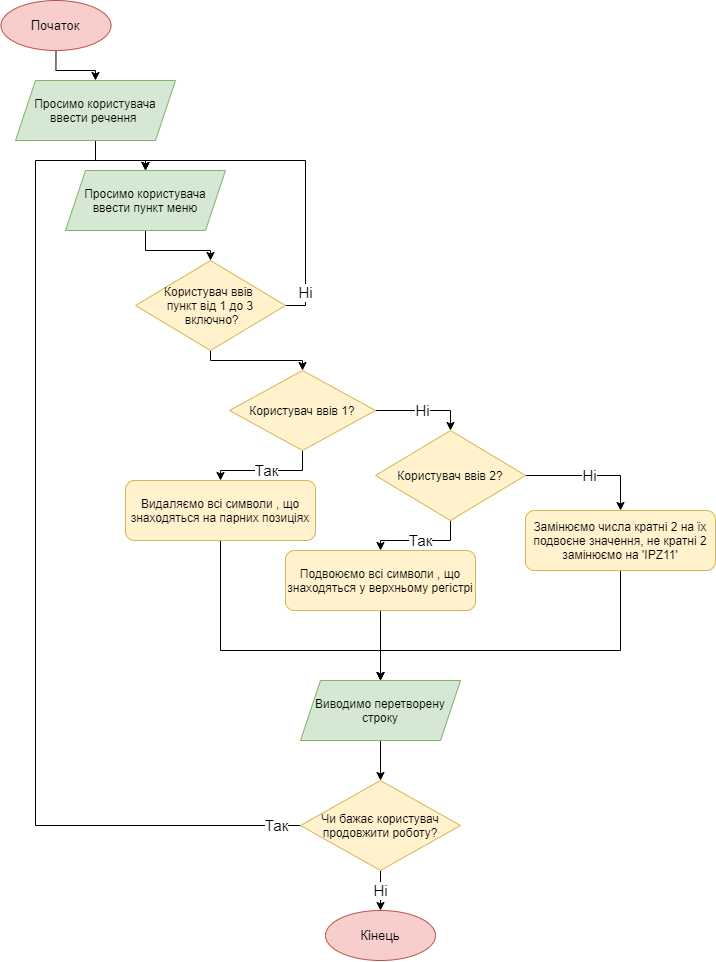

The diagram above was exported from draw.io. Its source (the exported page's mxGraphModel, read from the mxfile embedded in the PNG):
<mxGraphModel dx="1483" dy="781" grid="1" gridSize="10" guides="1" tooltips="1" connect="1" arrows="1" fold="1" page="1" pageScale="1" pageWidth="827" pageHeight="1169" math="0" shadow="0">
  <root>
    <mxCell id="WIyWlLk6GJQsqaUBKTNV-0" />
    <mxCell id="WIyWlLk6GJQsqaUBKTNV-1" parent="WIyWlLk6GJQsqaUBKTNV-0" />
    <mxCell id="LpNxRcw457DI4oBRYYvW-2" value="" style="edgeStyle=orthogonalEdgeStyle;rounded=0;orthogonalLoop=1;jettySize=auto;html=1;" parent="WIyWlLk6GJQsqaUBKTNV-1" source="sJTVFy6xtEDZ3GqkDMZK-0" target="LpNxRcw457DI4oBRYYvW-1" edge="1">
      <mxGeometry relative="1" as="geometry" />
    </mxCell>
    <mxCell id="sJTVFy6xtEDZ3GqkDMZK-0" value="Початок" style="ellipse;whiteSpace=wrap;html=1;fillColor=#f8cecc;strokeColor=#b85450;fontSize=13;" parent="WIyWlLk6GJQsqaUBKTNV-1" vertex="1">
      <mxGeometry x="55.5" y="90" width="110" height="50" as="geometry" />
    </mxCell>
    <mxCell id="LpNxRcw457DI4oBRYYvW-4" value="" style="edgeStyle=orthogonalEdgeStyle;rounded=0;orthogonalLoop=1;jettySize=auto;html=1;entryX=0.5;entryY=0;entryDx=0;entryDy=0;" parent="WIyWlLk6GJQsqaUBKTNV-1" source="LpNxRcw457DI4oBRYYvW-1" target="dUWbPRhbLosX9oHcgCTn-1" edge="1">
      <mxGeometry relative="1" as="geometry">
        <mxPoint x="210" y="280" as="targetPoint" />
      </mxGeometry>
    </mxCell>
    <mxCell id="LpNxRcw457DI4oBRYYvW-1" value="Просимо користувача ввести речення&amp;nbsp;" style="shape=parallelogram;perimeter=parallelogramPerimeter;whiteSpace=wrap;html=1;fixedSize=1;fillColor=#d5e8d4;strokeColor=#82b366;" parent="WIyWlLk6GJQsqaUBKTNV-1" vertex="1">
      <mxGeometry x="70" y="170" width="160" height="60" as="geometry" />
    </mxCell>
    <mxCell id="dUWbPRhbLosX9oHcgCTn-0" value="Кінець" style="ellipse;whiteSpace=wrap;html=1;fillColor=#f8cecc;strokeColor=#b85450;fontSize=13;" vertex="1" parent="WIyWlLk6GJQsqaUBKTNV-1">
      <mxGeometry x="380" y="1000" width="110" height="50" as="geometry" />
    </mxCell>
    <mxCell id="dUWbPRhbLosX9oHcgCTn-6" value="" style="edgeStyle=orthogonalEdgeStyle;rounded=0;orthogonalLoop=1;jettySize=auto;html=1;" edge="1" parent="WIyWlLk6GJQsqaUBKTNV-1" source="dUWbPRhbLosX9oHcgCTn-1" target="dUWbPRhbLosX9oHcgCTn-3">
      <mxGeometry relative="1" as="geometry" />
    </mxCell>
    <mxCell id="dUWbPRhbLosX9oHcgCTn-1" value="Просимо користувача ввести пункт меню" style="shape=parallelogram;perimeter=parallelogramPerimeter;whiteSpace=wrap;html=1;fixedSize=1;fillColor=#d5e8d4;strokeColor=#82b366;" vertex="1" parent="WIyWlLk6GJQsqaUBKTNV-1">
      <mxGeometry x="120" y="260" width="160" height="60" as="geometry" />
    </mxCell>
    <mxCell id="dUWbPRhbLosX9oHcgCTn-7" value="Ні" style="edgeStyle=orthogonalEdgeStyle;rounded=0;orthogonalLoop=1;jettySize=auto;html=1;exitX=1;exitY=0.5;exitDx=0;exitDy=0;entryX=0.5;entryY=0;entryDx=0;entryDy=0;fontSize=15;" edge="1" parent="WIyWlLk6GJQsqaUBKTNV-1" source="dUWbPRhbLosX9oHcgCTn-3" target="dUWbPRhbLosX9oHcgCTn-1">
      <mxGeometry x="-0.8028" relative="1" as="geometry">
        <Array as="points">
          <mxPoint x="360" y="395" />
          <mxPoint x="360" y="250" />
          <mxPoint x="200" y="250" />
        </Array>
        <mxPoint as="offset" />
      </mxGeometry>
    </mxCell>
    <mxCell id="dUWbPRhbLosX9oHcgCTn-8" value="" style="edgeStyle=orthogonalEdgeStyle;rounded=0;orthogonalLoop=1;jettySize=auto;html=1;fontSize=15;entryX=0.5;entryY=0;entryDx=0;entryDy=0;" edge="1" parent="WIyWlLk6GJQsqaUBKTNV-1" source="dUWbPRhbLosX9oHcgCTn-3" target="dUWbPRhbLosX9oHcgCTn-4">
      <mxGeometry relative="1" as="geometry">
        <Array as="points">
          <mxPoint x="265" y="450" />
          <mxPoint x="357" y="450" />
        </Array>
      </mxGeometry>
    </mxCell>
    <mxCell id="dUWbPRhbLosX9oHcgCTn-3" value="Користувач ввів &lt;br&gt;пункт від 1 до 3&lt;br&gt;&amp;nbsp;включно?" style="rhombus;whiteSpace=wrap;html=1;fillColor=#fff2cc;strokeColor=#d6b656;" vertex="1" parent="WIyWlLk6GJQsqaUBKTNV-1">
      <mxGeometry x="190" y="350" width="150" height="90" as="geometry" />
    </mxCell>
    <mxCell id="dUWbPRhbLosX9oHcgCTn-10" value="Так" style="edgeStyle=orthogonalEdgeStyle;rounded=0;orthogonalLoop=1;jettySize=auto;html=1;fontSize=15;" edge="1" parent="WIyWlLk6GJQsqaUBKTNV-1" source="dUWbPRhbLosX9oHcgCTn-4" target="dUWbPRhbLosX9oHcgCTn-9">
      <mxGeometry relative="1" as="geometry" />
    </mxCell>
    <mxCell id="dUWbPRhbLosX9oHcgCTn-14" value="Ні" style="edgeStyle=orthogonalEdgeStyle;rounded=0;orthogonalLoop=1;jettySize=auto;html=1;fontSize=15;exitX=1;exitY=0.5;exitDx=0;exitDy=0;" edge="1" parent="WIyWlLk6GJQsqaUBKTNV-1" source="dUWbPRhbLosX9oHcgCTn-4" target="dUWbPRhbLosX9oHcgCTn-13">
      <mxGeometry relative="1" as="geometry" />
    </mxCell>
    <mxCell id="dUWbPRhbLosX9oHcgCTn-4" value="Користувач ввів 1?" style="rhombus;whiteSpace=wrap;html=1;fillColor=#fff2cc;strokeColor=#d6b656;" vertex="1" parent="WIyWlLk6GJQsqaUBKTNV-1">
      <mxGeometry x="284" y="460" width="146" height="80" as="geometry" />
    </mxCell>
    <mxCell id="dUWbPRhbLosX9oHcgCTn-20" style="edgeStyle=orthogonalEdgeStyle;rounded=0;orthogonalLoop=1;jettySize=auto;html=1;exitX=0.5;exitY=1;exitDx=0;exitDy=0;entryX=0.5;entryY=0;entryDx=0;entryDy=0;fontSize=15;" edge="1" parent="WIyWlLk6GJQsqaUBKTNV-1" source="dUWbPRhbLosX9oHcgCTn-9" target="dUWbPRhbLosX9oHcgCTn-19">
      <mxGeometry relative="1" as="geometry">
        <Array as="points">
          <mxPoint x="275" y="740" />
          <mxPoint x="435" y="740" />
        </Array>
      </mxGeometry>
    </mxCell>
    <mxCell id="dUWbPRhbLosX9oHcgCTn-9" value="Видаляємо всі символи , що знаходяться на парних позиціях" style="rounded=1;whiteSpace=wrap;html=1;fontSize=12;fillColor=#fff2cc;strokeColor=#d6b656;" vertex="1" parent="WIyWlLk6GJQsqaUBKTNV-1">
      <mxGeometry x="180" y="570" width="190" height="60" as="geometry" />
    </mxCell>
    <mxCell id="dUWbPRhbLosX9oHcgCTn-16" value="Так" style="edgeStyle=orthogonalEdgeStyle;rounded=0;orthogonalLoop=1;jettySize=auto;html=1;fontSize=15;" edge="1" parent="WIyWlLk6GJQsqaUBKTNV-1" source="dUWbPRhbLosX9oHcgCTn-13" target="dUWbPRhbLosX9oHcgCTn-15">
      <mxGeometry relative="1" as="geometry" />
    </mxCell>
    <mxCell id="dUWbPRhbLosX9oHcgCTn-18" value="Ні" style="edgeStyle=orthogonalEdgeStyle;rounded=0;orthogonalLoop=1;jettySize=auto;html=1;fontSize=15;entryX=0.5;entryY=0;entryDx=0;entryDy=0;exitX=1;exitY=0.5;exitDx=0;exitDy=0;" edge="1" parent="WIyWlLk6GJQsqaUBKTNV-1" source="dUWbPRhbLosX9oHcgCTn-13" target="dUWbPRhbLosX9oHcgCTn-17">
      <mxGeometry relative="1" as="geometry" />
    </mxCell>
    <mxCell id="dUWbPRhbLosX9oHcgCTn-13" value="Користувач ввів 2?" style="rhombus;whiteSpace=wrap;html=1;fillColor=#fff2cc;strokeColor=#d6b656;" vertex="1" parent="WIyWlLk6GJQsqaUBKTNV-1">
      <mxGeometry x="430" y="520" width="150" height="90" as="geometry" />
    </mxCell>
    <mxCell id="dUWbPRhbLosX9oHcgCTn-21" style="edgeStyle=orthogonalEdgeStyle;rounded=0;orthogonalLoop=1;jettySize=auto;html=1;exitX=0.5;exitY=1;exitDx=0;exitDy=0;entryX=0.5;entryY=0;entryDx=0;entryDy=0;fontSize=15;" edge="1" parent="WIyWlLk6GJQsqaUBKTNV-1" source="dUWbPRhbLosX9oHcgCTn-15" target="dUWbPRhbLosX9oHcgCTn-19">
      <mxGeometry relative="1" as="geometry" />
    </mxCell>
    <mxCell id="dUWbPRhbLosX9oHcgCTn-15" value="Подвоюємо всі символи , що знаходяться у верхньому регістрі" style="rounded=1;whiteSpace=wrap;html=1;fontSize=12;fillColor=#fff2cc;strokeColor=#d6b656;" vertex="1" parent="WIyWlLk6GJQsqaUBKTNV-1">
      <mxGeometry x="340" y="640" width="190" height="60" as="geometry" />
    </mxCell>
    <mxCell id="dUWbPRhbLosX9oHcgCTn-22" style="edgeStyle=orthogonalEdgeStyle;rounded=0;orthogonalLoop=1;jettySize=auto;html=1;exitX=0.5;exitY=1;exitDx=0;exitDy=0;fontSize=15;entryX=0.5;entryY=0;entryDx=0;entryDy=0;" edge="1" parent="WIyWlLk6GJQsqaUBKTNV-1" source="dUWbPRhbLosX9oHcgCTn-17" target="dUWbPRhbLosX9oHcgCTn-19">
      <mxGeometry relative="1" as="geometry">
        <mxPoint x="430" y="769.9999999999998" as="targetPoint" />
        <Array as="points">
          <mxPoint x="675" y="740" />
          <mxPoint x="435" y="740" />
        </Array>
      </mxGeometry>
    </mxCell>
    <mxCell id="dUWbPRhbLosX9oHcgCTn-17" value="Замінюємо числа кратні 2 на їх подвоєне значення, не кратні 2 замінюємо на 'IPZ11'" style="rounded=1;whiteSpace=wrap;html=1;fontSize=12;fillColor=#fff2cc;strokeColor=#d6b656;" vertex="1" parent="WIyWlLk6GJQsqaUBKTNV-1">
      <mxGeometry x="580" y="600" width="190" height="60" as="geometry" />
    </mxCell>
    <mxCell id="dUWbPRhbLosX9oHcgCTn-25" value="" style="edgeStyle=orthogonalEdgeStyle;rounded=0;orthogonalLoop=1;jettySize=auto;html=1;fontSize=15;" edge="1" parent="WIyWlLk6GJQsqaUBKTNV-1" source="dUWbPRhbLosX9oHcgCTn-19" target="dUWbPRhbLosX9oHcgCTn-24">
      <mxGeometry relative="1" as="geometry" />
    </mxCell>
    <mxCell id="dUWbPRhbLosX9oHcgCTn-19" value="Виводимо перетворену строку" style="shape=parallelogram;perimeter=parallelogramPerimeter;whiteSpace=wrap;html=1;fixedSize=1;fillColor=#d5e8d4;strokeColor=#82b366;" vertex="1" parent="WIyWlLk6GJQsqaUBKTNV-1">
      <mxGeometry x="355" y="770" width="160" height="60" as="geometry" />
    </mxCell>
    <mxCell id="dUWbPRhbLosX9oHcgCTn-26" value="Ні" style="edgeStyle=orthogonalEdgeStyle;rounded=0;orthogonalLoop=1;jettySize=auto;html=1;fontSize=15;" edge="1" parent="WIyWlLk6GJQsqaUBKTNV-1" source="dUWbPRhbLosX9oHcgCTn-24" target="dUWbPRhbLosX9oHcgCTn-0">
      <mxGeometry relative="1" as="geometry" />
    </mxCell>
    <mxCell id="dUWbPRhbLosX9oHcgCTn-27" value="Так" style="edgeStyle=orthogonalEdgeStyle;rounded=0;orthogonalLoop=1;jettySize=auto;html=1;exitX=0;exitY=0.5;exitDx=0;exitDy=0;entryX=0.5;entryY=0;entryDx=0;entryDy=0;fontSize=15;" edge="1" parent="WIyWlLk6GJQsqaUBKTNV-1" source="dUWbPRhbLosX9oHcgCTn-24" target="dUWbPRhbLosX9oHcgCTn-1">
      <mxGeometry x="-0.9524" relative="1" as="geometry">
        <Array as="points">
          <mxPoint x="90" y="915" />
          <mxPoint x="90" y="250" />
          <mxPoint x="200" y="250" />
        </Array>
        <mxPoint as="offset" />
      </mxGeometry>
    </mxCell>
    <mxCell id="dUWbPRhbLosX9oHcgCTn-24" value="Чи бажає користувач продовжити роботу?" style="rhombus;whiteSpace=wrap;html=1;fillColor=#fff2cc;strokeColor=#d6b656;" vertex="1" parent="WIyWlLk6GJQsqaUBKTNV-1">
      <mxGeometry x="355" y="870" width="160" height="90" as="geometry" />
    </mxCell>
  </root>
</mxGraphModel>